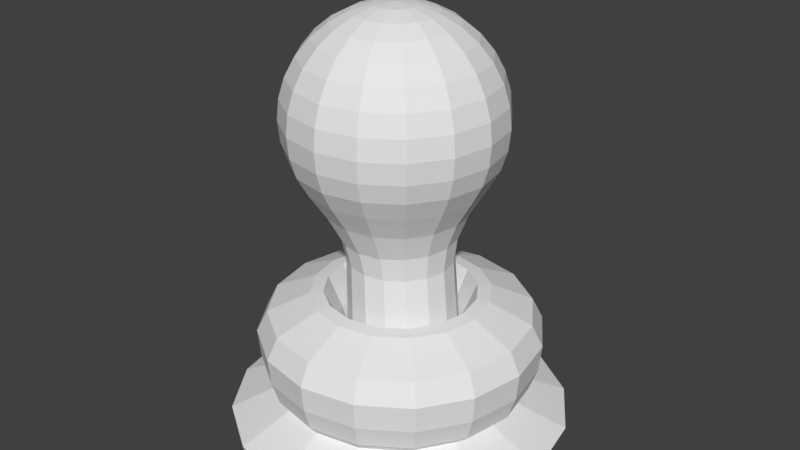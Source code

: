 # Source: untitled.blend  (saved by Blender 2.79.0; exported with 4.5.12 LTS)
import bpy
from mathutils import Matrix  # noqa: F401  (used for matrix-valued properties, if any)

bpy.ops.wm.read_factory_settings(use_empty=True)
scene = bpy.context.scene
scene.name = 'Scene'

# ---- collections
col_collection_1 = bpy.data.collections.new('Collection 1'); scene.collection.children.link(col_collection_1)

# ---- world
world_world = bpy.data.worlds.new('World'); scene.world = world_world
world_world.color = (0.05088, 0.05088, 0.05088)
world_world.use_sun_shadow = False
world_world.sun_shadow_jitter_overblur = 0.0
world_world.cycles.sampling_method = 'MANUAL'

# ---- meshes
me_sphere_001 = bpy.data.meshes.new('Sphere.001')
me_sphere_001.from_pydata([(-0.005081, 0.7244, -1.746), (0.0, 0.7071, -0.9252), (-1.908e-10, 0.8348, -0.9382), (-4.906e-09, 1.018, -1.018), (-1.203e-08, 1.225, -1.111), (-1.574e-08, 1.326, -1.311), (-1.574e-08, 1.301, -1.569), (-0.005551, 1.222, -1.798), (-0.03452, 1.082, -1.925), (-0.03468, 1.229, -2.004), (-0.008091, 1.595, -2.151), (-0.02171, 1.539, -2.3), (-0.09655, 0.8412, -2.263), (0.2733, 0.669, -1.746), (0.1743, 0.4207, -1.639), (0.2191, 0.529, -1.237), (0.2706, 0.6533, -0.9252), (0.3194, 0.7712, -0.9382), (0.3895, 0.9403, -1.018), (0.4688, 1.132, -1.111), (0.5075, 1.225, -1.311), (0.4977, 1.202, -1.569), (0.4633, 1.129, -1.798), (0.3874, 0.9982, -1.925), (0.4435, 1.134, -2.004), (0.6043, 1.474, -2.151), (0.5723, 1.421, -2.3), (0.2473, 0.7728, -2.263), (0.5093, 0.5113, -1.746), (0.322, 0.322, -1.639), (0.4049, 0.4049, -1.237), (0.5, 0.5, -0.9252), (0.5903, 0.5903, -0.9382), (0.7197, 0.7197, -1.018), (0.8663, 0.8663, -1.111), (0.9377, 0.9377, -1.311), (0.9197, 0.9197, -1.569), (0.8608, 0.863, -1.798), (0.7451, 0.7591, -1.925), (0.8489, 0.863, -2.004), (1.123, 1.127, -2.151), (1.076, 1.085, -2.3), (0.5388, 0.578, -2.263), (0.6669, 0.2753, -1.746), (0.4207, 0.1743, -1.639), (0.529, 0.2191, -1.237), (0.6533, 0.2706, -0.9252), (0.7712, 0.3194, -0.9382), (0.9403, 0.3895, -1.018), (1.132, 0.4688, -1.111), (1.225, 0.5075, -1.311), (1.202, 0.4977, -1.569), (1.126, 0.4655, -1.798), (0.9842, 0.4014, -1.925), (1.12, 0.4576, -2.004), (1.47, 0.6076, -2.151), (1.412, 0.5811, -2.3), (0.7336, 0.2865, -2.263), (0.7223, -0.003021, -1.746), (0.4553, -3.915e-07, -1.639), (0.5725, -3.892e-07, -1.237), (0.7071, -3.973e-07, -0.9252), (0.8348, -4.132e-07, -0.9382), (1.018, -4.049e-07, -1.018), (1.225, -4.375e-07, -1.111), (1.326, -5.336e-07, -1.311), (1.301, -4.546e-07, -1.569), (1.22, -0.0033, -1.798), (1.068, -0.02052, -1.925), (1.215, -0.02062, -2.004), (1.592, -0.00481, -2.151), (1.531, -0.0129, -2.3), (0.802, -0.05739, -2.263), (0.6669, -0.2814, -1.746), (0.4207, -0.1743, -1.638), (0.529, -0.2191, -1.237), (0.6533, -0.2706, -0.9252), (0.7712, -0.3194, -0.9382), (0.9403, -0.3895, -1.018), (1.132, -0.4688, -1.111), (1.225, -0.5075, -1.311), (1.202, -0.4977, -1.569), (1.126, -0.4721, -1.798), (0.9842, -0.4425, -1.925), (1.12, -0.4988, -2.004), (1.47, -0.6172, -2.151), (1.412, -0.6069, -2.3), (0.7336, -0.4013, -2.263), (0.5093, -0.5174, -1.745), (0.322, -0.322, -1.636), (0.4049, -0.4049, -1.237), (0.5, -0.5, -0.9252), (0.5903, -0.5903, -0.9382), (0.7197, -0.7197, -1.018), (0.8663, -0.8663, -1.111), (0.9377, -0.9377, -1.311), (0.9197, -0.9197, -1.569), (0.8608, -0.8696, -1.798), (0.7451, -0.8002, -1.925), (0.8489, -0.9042, -2.004), (1.123, -1.136, -2.151), (1.076, -1.111, -2.3), (0.5388, -0.6928, -2.263), (0.2733, -0.6751, -1.745), (0.1743, -0.4207, -1.635), (0.2191, -0.529, -1.237), (0.2706, -0.6533, -0.9252), (0.3194, -0.7712, -0.9382), (0.3895, -0.9403, -1.018), (0.4688, -1.132, -1.111), (0.5075, -1.225, -1.311), (0.4977, -1.202, -1.569), (0.4633, -1.135, -1.798), (0.3874, -1.039, -1.925), (0.4435, -1.175, -2.004), (0.6043, -1.483, -2.151), (0.5723, -1.447, -2.3), (0.2473, -0.8876, -2.263), (-0.005081, -0.7304, -1.743), (-1.292e-07, -0.4554, -1.632), (-1.494e-07, -0.5725, -1.237), (-8.392e-08, -0.7071, -0.9252), (-2.34e-07, -0.8348, -0.9382), (-2.287e-07, -1.018, -1.018), (-1.913e-07, -1.225, -1.111), (-3.246e-07, -1.326, -1.311), (-2.061e-07, -1.301, -1.569), (-0.005551, -1.228, -1.798), (-0.03452, -1.123, -1.925), (-0.03468, -1.27, -2.004), (-0.008091, -1.605, -2.151), (-0.02171, -1.565, -2.3), (-0.09655, -0.956, -2.263), (-0.09655, -0.05739, -2.242), (-0.2834, -0.6751, -1.742), (-0.1743, -0.4207, -1.631), (-0.2191, -0.529, -1.237), (-0.2706, -0.6533, -0.9252), (-0.3194, -0.7712, -0.9382), (-0.3895, -0.9403, -1.018), (-0.4688, -1.132, -1.111), (-0.5075, -1.225, -1.311), (-0.4977, -1.202, -1.569), (-0.4744, -1.135, -1.798), (-0.4565, -1.039, -1.925), (-0.5129, -1.175, -2.004), (-0.6205, -1.483, -2.151), (-0.6157, -1.447, -2.3), (-0.4404, -0.8876, -2.263), (-0.5194, -0.5174, -1.741), (-0.322, -0.322, -1.629), (-0.4049, -0.4049, -1.237), (-0.5, -0.5, -0.9252), (-0.5903, -0.5903, -0.9382), (-0.7197, -0.7197, -1.018), (-0.8663, -0.8663, -1.111), (-0.9377, -0.9377, -1.311), (-0.9197, -0.9197, -1.569), (-0.8719, -0.8696, -1.798), (-0.8142, -0.8002, -1.925), (-0.9183, -0.9042, -2.004), (-1.14, -1.136, -2.151), (-1.119, -1.111, -2.3), (-0.7319, -0.6928, -2.263), (-0.09656, -0.05739, -2.242), (-0.6771, -0.2814, -1.741), (-0.4207, -0.1743, -1.629), (-0.529, -0.2191, -1.237), (-0.6533, -0.2706, -0.9252), (-0.7712, -0.3194, -0.9382), (-0.9403, -0.3895, -1.018), (-1.132, -0.4688, -1.111), (-1.225, -0.5075, -1.311), (-1.202, -0.4977, -1.569), (-1.137, -0.4721, -1.798), (-1.053, -0.4425, -1.925), (-1.189, -0.4988, -2.004), (-1.487, -0.6172, -2.151), (-1.456, -0.6069, -2.3), (-0.9267, -0.4013, -2.263), (-0.7325, -0.00302, -1.741), (-0.4554, -1.433e-07, -1.63), (-0.5725, -6.67e-08, -1.237), (-0.7071, -8.441e-08, -0.9252), (-0.8348, 9.542e-08, -0.9382), (-1.018, 5.473e-08, -1.018), (-1.225, -2.804e-08, -1.111), (-1.326, 1.383e-07, -1.311), (-1.301, -1.983e-08, -1.569), (-1.231, -0.003299, -1.798), (-1.137, -0.02052, -1.925), (-1.284, -0.02062, -2.004), (-1.608, -0.004809, -2.151), (-1.574, -0.0129, -2.3), (-0.9951, -0.05739, -2.263), (-0.6771, 0.2753, -1.743), (-0.4207, 0.1743, -1.632), (-0.529, 0.2191, -1.237), (-0.6533, 0.2706, -0.9252), (-0.7712, 0.3194, -0.9382), (-0.9403, 0.3895, -1.018), (-1.132, 0.4688, -1.111), (-1.225, 0.5075, -1.311), (-1.202, 0.4977, -1.569), (-1.137, 0.4655, -1.798), (-1.053, 0.4014, -1.925), (-1.189, 0.4576, -2.004), (-1.487, 0.6076, -2.151), (-1.456, 0.5811, -2.3), (-0.9267, 0.2865, -2.263), (-0.5194, 0.5113, -1.744), (-0.322, 0.322, -1.634), (-0.4049, 0.4049, -1.237), (-0.5, 0.5, -0.9252), (-0.5903, 0.5903, -0.9382), (-0.7197, 0.7197, -1.018), (-0.8663, 0.8663, -1.111), (-0.9377, 0.9377, -1.311), (-0.9197, 0.9197, -1.569), (-0.8719, 0.863, -1.798), (-0.8142, 0.7591, -1.925), (-0.9183, 0.863, -2.004), (-1.14, 1.127, -2.151), (-1.119, 1.085, -2.3), (-0.7319, 0.578, -2.263), (-0.2834, 0.669, -1.745), (-0.1743, 0.4207, -1.636), (-0.2191, 0.529, -1.237), (-0.2706, 0.6533, -0.9252), (-0.3194, 0.7712, -0.9382), (-0.3895, 0.9403, -1.018), (-0.4688, 1.132, -1.111), (-0.5075, 1.225, -1.311), (-0.4977, 1.202, -1.569), (-0.4744, 1.129, -1.798), (-0.4565, 0.9982, -1.925), (-0.5129, 1.134, -2.004), (-0.6205, 1.474, -2.151), (-0.6157, 1.421, -2.3), (-0.4404, 0.7728, -2.263), (1.9e-07, 0.4554, -1.638), (3.42e-07, 0.5725, -1.237)], [], [(10, 9, 24, 25), (3, 2, 17, 18), (11, 10, 25, 26), (4, 3, 18, 19), (12, 11, 26, 27), (5, 4, 19, 20), (0, 164, 13), (133, 12, 27), (6, 5, 20, 21), (240, 0, 13, 14), (7, 6, 21, 22), (241, 240, 14, 15), (8, 7, 22, 23), (1, 241, 15, 16), (9, 8, 23, 24), (2, 1, 16, 17), (24, 23, 38, 39), (17, 16, 31, 32), (25, 24, 39, 40), (18, 17, 32, 33), (26, 25, 40, 41), (19, 18, 33, 34), (27, 26, 41, 42), (20, 19, 34, 35), (13, 164, 28), (133, 27, 42), (21, 20, 35, 36), (14, 13, 28, 29), (22, 21, 36, 37), (15, 14, 29, 30), (23, 22, 37, 38), (16, 15, 30, 31), (28, 164, 43), (133, 42, 57), (36, 35, 50, 51), (29, 28, 43, 44), (37, 36, 51, 52), (30, 29, 44, 45), (38, 37, 52, 53), (31, 30, 45, 46), (39, 38, 53, 54), (32, 31, 46, 47), (40, 39, 54, 55), (33, 32, 47, 48), (41, 40, 55, 56), (34, 33, 48, 49), (42, 41, 56, 57), (35, 34, 49, 50), (47, 46, 61, 62), (55, 54, 69, 70), (48, 47, 62, 63), (56, 55, 70, 71), (49, 48, 63, 64), (57, 56, 71, 72), (50, 49, 64, 65), (43, 164, 58), (133, 57, 72), (51, 50, 65, 66), (44, 43, 58, 59), (52, 51, 66, 67), (45, 44, 59, 60), (53, 52, 67, 68), (46, 45, 60, 61), (54, 53, 68, 69), (66, 65, 80, 81), (59, 58, 73, 74), (67, 66, 81, 82), (60, 59, 74, 75), (68, 67, 82, 83), (61, 60, 75, 76), (69, 68, 83, 84), (62, 61, 76, 77), (70, 69, 84, 85), (63, 62, 77, 78), (71, 70, 85, 86), (64, 63, 78, 79), (72, 71, 86, 87), (65, 64, 79, 80), (58, 164, 73), (133, 72, 87), (85, 84, 99, 100), (78, 77, 92, 93), (86, 85, 100, 101), (79, 78, 93, 94), (87, 86, 101, 102), (80, 79, 94, 95), (73, 164, 88), (133, 87, 102), (81, 80, 95, 96), (74, 73, 88, 89), (82, 81, 96, 97), (75, 74, 89, 90), (83, 82, 97, 98), (76, 75, 90, 91), (84, 83, 98, 99), (77, 76, 91, 92), (97, 96, 111, 112), (90, 89, 104, 105), (98, 97, 112, 113), (91, 90, 105, 106), (99, 98, 113, 114), (92, 91, 106, 107), (100, 99, 114, 115), (93, 92, 107, 108), (101, 100, 115, 116), (94, 93, 108, 109), (102, 101, 116, 117), (95, 94, 109, 110), (88, 164, 103), (133, 102, 117), (96, 95, 110, 111), (89, 88, 103, 104), (116, 115, 130, 131), (109, 108, 123, 124), (117, 116, 131, 132), (110, 109, 124, 125), (103, 164, 118), (133, 117, 132), (111, 110, 125, 126), (104, 103, 118, 119), (112, 111, 126, 127), (105, 104, 119, 120), (113, 112, 127, 128), (106, 105, 120, 121), (114, 113, 128, 129), (107, 106, 121, 122), (115, 114, 129, 130), (108, 107, 122, 123), (120, 119, 135, 136), (128, 127, 143, 144), (121, 120, 136, 137), (129, 128, 144, 145), (122, 121, 137, 138), (130, 129, 145, 146), (123, 122, 138, 139), (131, 130, 146, 147), (124, 123, 139, 140), (132, 131, 147, 148), (125, 124, 140, 141), (118, 164, 134), (133, 132, 148), (126, 125, 141, 142), (119, 118, 134, 135), (127, 126, 142, 143), (140, 139, 154, 155), (148, 147, 162, 163), (141, 140, 155, 156), (134, 164, 149), (133, 148, 163), (142, 141, 156, 157), (135, 134, 149, 150), (143, 142, 157, 158), (136, 135, 150, 151), (144, 143, 158, 159), (137, 136, 151, 152), (145, 144, 159, 160), (138, 137, 152, 153), (146, 145, 160, 161), (139, 138, 153, 154), (147, 146, 161, 162), (159, 158, 174, 175), (152, 151, 167, 168), (160, 159, 175, 176), (153, 152, 168, 169), (161, 160, 176, 177), (154, 153, 169, 170), (162, 161, 177, 178), (155, 154, 170, 171), (163, 162, 178, 179), (156, 155, 171, 172), (149, 164, 165), (133, 163, 179), (157, 156, 172, 173), (150, 149, 165, 166), (158, 157, 173, 174), (151, 150, 166, 167), (179, 178, 193, 194), (172, 171, 186, 187), (165, 164, 180), (133, 179, 194), (173, 172, 187, 188), (166, 165, 180, 181), (174, 173, 188, 189), (167, 166, 181, 182), (175, 174, 189, 190), (168, 167, 182, 183), (176, 175, 190, 191), (169, 168, 183, 184), (177, 176, 191, 192), (170, 169, 184, 185), (178, 177, 192, 193), (171, 170, 185, 186), (183, 182, 197, 198), (191, 190, 205, 206), (184, 183, 198, 199), (192, 191, 206, 207), (185, 184, 199, 200), (193, 192, 207, 208), (186, 185, 200, 201), (194, 193, 208, 209), (187, 186, 201, 202), (180, 164, 195), (133, 194, 209), (188, 187, 202, 203), (181, 180, 195, 196), (189, 188, 203, 204), (182, 181, 196, 197), (190, 189, 204, 205), (202, 201, 216, 217), (195, 164, 210), (133, 209, 224), (203, 202, 217, 218), (196, 195, 210, 211), (204, 203, 218, 219), (197, 196, 211, 212), (205, 204, 219, 220), (198, 197, 212, 213), (206, 205, 220, 221), (199, 198, 213, 214), (207, 206, 221, 222), (200, 199, 214, 215), (208, 207, 222, 223), (201, 200, 215, 216), (209, 208, 223, 224), (221, 220, 235, 236), (214, 213, 228, 229), (222, 221, 236, 237), (215, 214, 229, 230), (223, 222, 237, 238), (216, 215, 230, 231), (224, 223, 238, 239), (217, 216, 231, 232), (210, 164, 225), (133, 224, 239), (218, 217, 232, 233), (211, 210, 225, 226), (219, 218, 233, 234), (212, 211, 226, 227), (220, 219, 234, 235), (213, 212, 227, 228), (133, 239, 12), (233, 232, 5, 6), (226, 225, 0, 240), (234, 233, 6, 7), (227, 226, 240, 241), (235, 234, 7, 8), (228, 227, 241, 1), (236, 235, 8, 9), (229, 228, 1, 2), (237, 236, 9, 10), (230, 229, 2, 3), (238, 237, 10, 11), (231, 230, 3, 4), (239, 238, 11, 12), (232, 231, 4, 5), (225, 164, 0)])
me_sphere_001.use_remesh_preserve_volume = False
me_sphere_001.use_remesh_preserve_attributes = False
me_sphere_001.use_mirror_vertex_groups = False
me_sphere_001.update()
me_sphere = bpy.data.meshes.new('Sphere')
me_sphere.from_pydata([(0.0, 0.1951, 2.919), (0.0, 0.7071, 2.646), (0.0, 0.8315, 2.494), (0.0, 0.9239, 2.321), (0.0, 0.9808, 2.134), (0.0, 1.0, 1.939), (0.0, 0.9808, 1.743), (0.0, 0.9239, 1.556), (0.001179, 0.8181, 1.364), (0.01008, 0.6615, 1.115), (0.02626, 0.5418, 0.8497), (0.04322, 0.5044, 0.6194), (0.09668, 0.5168, -0.1233), (0.07466, 0.1802, 2.919), (0.1464, 0.3536, 2.862), (0.2126, 0.5133, 2.77), (0.2706, 0.6533, 2.646), (0.3182, 0.7682, 2.494), (0.3536, 0.8536, 2.321), (0.3753, 0.9061, 2.134), (0.3827, 0.9239, 1.939), (0.3753, 0.9061, 1.743), (0.3536, 0.8536, 1.556), (0.3139, 0.755, 1.363), (0.2622, 0.6105, 1.114), (0.2324, 0.505, 0.8545), (0.2324, 0.4685, 0.6207), (0.2951, 0.4773, -0.1233), (0.1379, 0.1379, 2.919), (0.2706, 0.2706, 2.862), (0.3928, 0.3928, 2.77), (0.5, 0.5, 2.646), (0.5879, 0.5879, 2.494), (0.6533, 0.6533, 2.321), (0.6935, 0.6935, 2.134), (0.7071, 0.7071, 1.939), (0.6935, 0.6935, 1.743), (0.6533, 0.6533, 1.556), (0.5786, 0.5774, 1.362), (0.4755, 0.4674, 1.113), (0.4095, 0.3901, 0.8579), (0.3937, 0.3621, 0.6215), (0.4632, 0.3649, -0.1233), (0.1802, 0.07466, 2.919), (0.3536, 0.1464, 2.862), (0.5133, 0.2126, 2.77), (0.6533, 0.2706, 2.646), (0.7682, 0.3182, 2.494), (0.8536, 0.3536, 2.321), (0.9061, 0.3753, 2.134), (0.9239, 0.3827, 1.939), (0.9061, 0.3753, 1.743), (0.8536, 0.3536, 1.556), (0.7554, 0.3124, 1.362), (0.6179, 0.2538, 1.113), (0.5284, 0.2144, 0.8594), (0.5016, 0.2014, 0.6219), (0.5756, 0.1967, -0.1233), (0.1951, -3.452e-07, 2.919), (0.3827, -3.824e-07, 2.862), (0.5556, -3.824e-07, 2.77), (0.7071, -3.973e-07, 2.646), (0.8315, -4.122e-07, 2.494), (0.9239, -3.824e-07, 2.321), (0.9808, -3.824e-07, 2.134), (1.0, -4.42e-07, 1.939), (0.9808, -3.824e-07, 1.743), (0.9239, -4.42e-07, 1.556), (0.8176, 9.863e-05, 1.362), (0.6681, 0.002115, 1.113), (0.5692, 0.006165, 0.8587), (0.5391, 0.01147, 0.6217), (0.6151, -0.001641, -0.1233), (0.1802, -0.07466, 2.919), (0.3536, -0.1464, 2.862), (0.5133, -0.2126, 2.77), (0.6533, -0.2706, 2.646), (0.7682, -0.3182, 2.494), (0.8536, -0.3536, 2.321), (0.9061, -0.3753, 2.134), (0.9239, -0.3827, 1.939), (0.9061, -0.3753, 1.743), (0.8536, -0.3536, 1.556), (0.7559, -0.3125, 1.363), (0.6184, -0.2498, 1.114), (0.5256, -0.2008, 0.8558), (0.5005, -0.178, 0.621), (0.5756, -0.2, -0.1233), (0.1379, -0.138, 2.919), (0.2706, -0.2706, 2.862), (0.3928, -0.3928, 2.77), (0.5, -0.5, 2.646), (0.5879, -0.5879, 2.494), (0.6533, -0.6533, 2.321), (0.6935, -0.6935, 2.134), (0.7071, -0.7071, 1.939), (0.6935, -0.6935, 1.743), (0.6533, -0.6533, 1.556), (0.5794, -0.5781, 1.364), (0.4762, -0.4639, 1.115), (0.4059, -0.3734, 0.8514), (0.3922, -0.3375, 0.6199), (0.4632, -0.3682, -0.1233), (0.07466, -0.1802, 2.919), (0.1464, -0.3536, 2.862), (0.2126, -0.5133, 2.77), (0.2706, -0.6533, 2.646), (0.3182, -0.7682, 2.494), (0.3536, -0.8536, 2.321), (0.3753, -0.9061, 2.134), (0.3827, -0.9239, 1.939), (0.3753, -0.9061, 1.743), (0.3536, -0.8536, 1.556), (0.3144, -0.7563, 1.365), (0.2626, -0.6077, 1.116), (0.2303, -0.4853, 0.8463), (0.2314, -0.4427, 0.6185), (0.2951, -0.4806, -0.1233), (-6.902e-08, -0.1951, 2.919), (-1.137e-07, -0.3827, 2.862), (-1.435e-07, -0.5556, 2.77), (-8.392e-08, -0.7071, 2.646), (-2.329e-07, -0.8315, 2.494), (-2.031e-07, -0.9239, 2.321), (-1.435e-07, -0.9808, 2.134), (-2.329e-07, -1.0, 1.939), (-1.435e-07, -0.9808, 1.743), (-2.627e-07, -0.9239, 1.556), (0.001032, -0.8196, 1.367), (0.009922, -0.6589, 1.118), (0.02694, -0.5212, 0.8413), (0.04342, -0.4781, 0.6171), (0.09668, -0.52, -0.1233), (0.1229, 0.007196, -0.4196), (-0.07466, -0.1802, 2.919), (-0.1464, -0.3536, 2.862), (-0.2126, -0.5133, 2.77), (-0.2706, -0.6533, 2.646), (-0.3182, -0.7682, 2.494), (-0.3536, -0.8536, 2.321), (-0.3753, -0.9061, 2.134), (-0.3827, -0.9239, 1.939), (-0.3753, -0.9061, 1.743), (-0.3536, -0.8536, 1.556), (-0.313, -0.758, 1.368), (-0.2435, -0.6094, 1.119), (-0.1732, -0.4774, 0.8371), (-0.1432, -0.4392, 0.6159), (-0.1017, -0.4806, -0.1233), (-0.1379, -0.138, 2.919), (-0.2706, -0.2706, 2.862), (-0.3928, -0.3928, 2.77), (-0.5, -0.5, 2.646), (-0.5879, -0.5879, 2.494), (-0.6533, -0.6533, 2.321), (-0.6935, -0.6935, 2.134), (-0.7071, -0.7071, 1.939), (-0.6935, -0.6935, 1.743), (-0.6533, -0.6533, 1.556), (-0.5797, -0.5806, 1.369), (-0.4587, -0.4664, 1.12), (-0.3412, -0.3619, 0.8343), (-0.3007, -0.3326, 0.615), (-0.2699, -0.3682, -0.1233), (-3.01e-07, -4.505e-07, 2.939), (-0.1802, -0.07466, 2.919), (-0.3536, -0.1464, 2.862), (-0.5133, -0.2126, 2.77), (-0.6533, -0.2706, 2.646), (-0.7682, -0.3182, 2.494), (-0.8536, -0.3536, 2.321), (-0.9061, -0.3753, 2.134), (-0.9239, -0.3827, 1.939), (-0.9061, -0.3753, 1.743), (-0.8536, -0.3536, 1.556), (-0.758, -0.3143, 1.369), (-0.6026, -0.2516, 1.12), (-0.4531, -0.1923, 0.8331), (-0.4057, -0.1744, 0.6147), (-0.3823, -0.2, -0.1233), (-0.1951, -2.409e-07, 2.919), (-0.3827, -1.738e-07, 2.862), (-0.5556, -6.951e-08, 2.77), (-0.7071, -8.441e-08, 2.646), (-0.8315, 9.441e-08, 2.494), (-0.9239, 3.48e-08, 2.321), (-0.9808, -5.461e-08, 2.134), (-1.0, 6.46e-08, 1.939), (-0.9808, -5.461e-08, 1.743), (-0.9239, 6.46e-08, 1.556), (-0.8204, 6.674e-05, 1.369), (-0.6529, 0.002091, 1.12), (-0.4933, 0.006779, 0.8337), (-0.443, 0.01167, 0.6149), (-0.4217, -0.001641, -0.1233), (-0.1802, 0.07466, 2.919), (-0.3536, 0.1464, 2.862), (-0.5133, 0.2126, 2.77), (-0.6533, 0.2706, 2.646), (-0.7682, 0.3182, 2.494), (-0.8536, 0.3536, 2.321), (-0.9061, 0.3753, 2.134), (-0.9239, 0.3827, 1.939), (-0.9061, 0.3753, 1.743), (-0.8536, 0.3536, 1.556), (-0.7574, 0.3142, 1.368), (-0.6019, 0.2555, 1.119), (-0.4557, 0.2068, 0.8359), (-0.4069, 0.1982, 0.6156), (-0.3823, 0.1967, -0.1233), (-0.1379, 0.1379, 2.919), (-0.2706, 0.2706, 2.862), (-0.3928, 0.3928, 2.77), (-0.5, 0.5, 2.646), (-0.5879, 0.5879, 2.494), (-0.6533, 0.6533, 2.321), (-0.6935, 0.6935, 2.134), (-0.7071, 0.7071, 1.939), (-0.6935, 0.6935, 1.743), (-0.6533, 0.6533, 1.556), (-0.5788, 0.5799, 1.367), (-0.4578, 0.4697, 1.118), (-0.3451, 0.3788, 0.8397), (-0.3024, 0.3574, 0.6167), (-0.2699, 0.3649, -0.1233), (-0.07466, 0.1802, 2.919), (-0.1464, 0.3536, 2.862), (-0.2126, 0.5133, 2.77), (-0.2706, 0.6533, 2.646), (-0.3182, 0.7682, 2.494), (-0.3536, 0.8536, 2.321), (-0.3753, 0.9061, 2.134), (-0.3827, 0.9239, 1.939), (-0.3753, 0.9061, 1.743), (-0.3536, 0.8536, 1.556), (-0.3123, 0.7568, 1.366), (-0.2427, 0.6122, 1.117), (-0.1764, 0.4968, 0.8445), (-0.1445, 0.4652, 0.618), (-0.1017, 0.4773, -0.1233), (1.545e-07, 0.3827, 2.862), (3.333e-07, 0.5556, 2.77)], [], [(10, 9, 24, 25), (3, 2, 17, 18), (11, 10, 25, 26), (4, 3, 18, 19), (12, 11, 26, 27), (5, 4, 19, 20), (0, 164, 13), (133, 12, 27), (6, 5, 20, 21), (240, 0, 13, 14), (7, 6, 21, 22), (241, 240, 14, 15), (8, 7, 22, 23), (1, 241, 15, 16), (9, 8, 23, 24), (2, 1, 16, 17), (24, 23, 38, 39), (17, 16, 31, 32), (25, 24, 39, 40), (18, 17, 32, 33), (26, 25, 40, 41), (19, 18, 33, 34), (27, 26, 41, 42), (20, 19, 34, 35), (13, 164, 28), (133, 27, 42), (21, 20, 35, 36), (14, 13, 28, 29), (22, 21, 36, 37), (15, 14, 29, 30), (23, 22, 37, 38), (16, 15, 30, 31), (28, 164, 43), (133, 42, 57), (36, 35, 50, 51), (29, 28, 43, 44), (37, 36, 51, 52), (30, 29, 44, 45), (38, 37, 52, 53), (31, 30, 45, 46), (39, 38, 53, 54), (32, 31, 46, 47), (40, 39, 54, 55), (33, 32, 47, 48), (41, 40, 55, 56), (34, 33, 48, 49), (42, 41, 56, 57), (35, 34, 49, 50), (47, 46, 61, 62), (55, 54, 69, 70), (48, 47, 62, 63), (56, 55, 70, 71), (49, 48, 63, 64), (57, 56, 71, 72), (50, 49, 64, 65), (43, 164, 58), (133, 57, 72), (51, 50, 65, 66), (44, 43, 58, 59), (52, 51, 66, 67), (45, 44, 59, 60), (53, 52, 67, 68), (46, 45, 60, 61), (54, 53, 68, 69), (66, 65, 80, 81), (59, 58, 73, 74), (67, 66, 81, 82), (60, 59, 74, 75), (68, 67, 82, 83), (61, 60, 75, 76), (69, 68, 83, 84), (62, 61, 76, 77), (70, 69, 84, 85), (63, 62, 77, 78), (71, 70, 85, 86), (64, 63, 78, 79), (72, 71, 86, 87), (65, 64, 79, 80), (58, 164, 73), (133, 72, 87), (85, 84, 99, 100), (78, 77, 92, 93), (86, 85, 100, 101), (79, 78, 93, 94), (87, 86, 101, 102), (80, 79, 94, 95), (73, 164, 88), (133, 87, 102), (81, 80, 95, 96), (74, 73, 88, 89), (82, 81, 96, 97), (75, 74, 89, 90), (83, 82, 97, 98), (76, 75, 90, 91), (84, 83, 98, 99), (77, 76, 91, 92), (89, 88, 103, 104), (97, 96, 111, 112), (90, 89, 104, 105), (98, 97, 112, 113), (91, 90, 105, 106), (99, 98, 113, 114), (92, 91, 106, 107), (100, 99, 114, 115), (93, 92, 107, 108), (101, 100, 115, 116), (94, 93, 108, 109), (102, 101, 116, 117), (95, 94, 109, 110), (88, 164, 103), (133, 102, 117), (96, 95, 110, 111), (108, 107, 122, 123), (116, 115, 130, 131), (109, 108, 123, 124), (117, 116, 131, 132), (110, 109, 124, 125), (103, 164, 118), (133, 117, 132), (111, 110, 125, 126), (104, 103, 118, 119), (112, 111, 126, 127), (105, 104, 119, 120), (113, 112, 127, 128), (106, 105, 120, 121), (114, 113, 128, 129), (107, 106, 121, 122), (115, 114, 129, 130), (127, 126, 142, 143), (120, 119, 135, 136), (128, 127, 143, 144), (121, 120, 136, 137), (129, 128, 144, 145), (122, 121, 137, 138), (130, 129, 145, 146), (123, 122, 138, 139), (131, 130, 146, 147), (124, 123, 139, 140), (132, 131, 147, 148), (125, 124, 140, 141), (118, 164, 134), (133, 132, 148), (126, 125, 141, 142), (119, 118, 134, 135), (147, 146, 161, 162), (140, 139, 154, 155), (148, 147, 162, 163), (141, 140, 155, 156), (134, 164, 149), (133, 148, 163), (142, 141, 156, 157), (135, 134, 149, 150), (143, 142, 157, 158), (136, 135, 150, 151), (144, 143, 158, 159), (137, 136, 151, 152), (145, 144, 159, 160), (138, 137, 152, 153), (146, 145, 160, 161), (139, 138, 153, 154), (159, 158, 174, 175), (152, 151, 167, 168), (160, 159, 175, 176), (153, 152, 168, 169), (161, 160, 176, 177), (154, 153, 169, 170), (162, 161, 177, 178), (155, 154, 170, 171), (163, 162, 178, 179), (156, 155, 171, 172), (149, 164, 165), (133, 163, 179), (157, 156, 172, 173), (150, 149, 165, 166), (158, 157, 173, 174), (151, 150, 166, 167), (179, 178, 193, 194), (172, 171, 186, 187), (165, 164, 180), (133, 179, 194), (173, 172, 187, 188), (166, 165, 180, 181), (174, 173, 188, 189), (167, 166, 181, 182), (175, 174, 189, 190), (168, 167, 182, 183), (176, 175, 190, 191), (169, 168, 183, 184), (177, 176, 191, 192), (170, 169, 184, 185), (178, 177, 192, 193), (171, 170, 185, 186), (183, 182, 197, 198), (191, 190, 205, 206), (184, 183, 198, 199), (192, 191, 206, 207), (185, 184, 199, 200), (193, 192, 207, 208), (186, 185, 200, 201), (194, 193, 208, 209), (187, 186, 201, 202), (180, 164, 195), (133, 194, 209), (188, 187, 202, 203), (181, 180, 195, 196), (189, 188, 203, 204), (182, 181, 196, 197), (190, 189, 204, 205), (202, 201, 216, 217), (195, 164, 210), (133, 209, 224), (203, 202, 217, 218), (196, 195, 210, 211), (204, 203, 218, 219), (197, 196, 211, 212), (205, 204, 219, 220), (198, 197, 212, 213), (206, 205, 220, 221), (199, 198, 213, 214), (207, 206, 221, 222), (200, 199, 214, 215), (208, 207, 222, 223), (201, 200, 215, 216), (209, 208, 223, 224), (221, 220, 235, 236), (214, 213, 228, 229), (222, 221, 236, 237), (215, 214, 229, 230), (223, 222, 237, 238), (216, 215, 230, 231), (224, 223, 238, 239), (217, 216, 231, 232), (210, 164, 225), (133, 224, 239), (218, 217, 232, 233), (211, 210, 225, 226), (219, 218, 233, 234), (212, 211, 226, 227), (220, 219, 234, 235), (213, 212, 227, 228), (225, 164, 0), (133, 239, 12), (233, 232, 5, 6), (226, 225, 0, 240), (234, 233, 6, 7), (227, 226, 240, 241), (235, 234, 7, 8), (228, 227, 241, 1), (236, 235, 8, 9), (229, 228, 1, 2), (237, 236, 9, 10), (230, 229, 2, 3), (238, 237, 10, 11), (231, 230, 3, 4), (239, 238, 11, 12), (232, 231, 4, 5)])
me_sphere.use_remesh_preserve_volume = False
me_sphere.use_remesh_preserve_attributes = False
me_sphere.use_mirror_vertex_groups = False
me_sphere.update()

# ---- objects
ob_sphere = bpy.data.objects.new('Sphere', me_sphere_001)
ob_bulb = bpy.data.objects.new('bulb', me_sphere)

# ---- transforms, parenting, visibility, modifiers, constraints
ob_sphere.location = (0.0, 0.0, 1.217)
ob_sphere.lineart.crease_threshold = 0.0
ob_bulb.location = (-0.06047, 0.0, 0.0)
ob_bulb.lineart.crease_threshold = 0.0

# ---- collection membership
col_collection_1.objects.link(ob_sphere)
col_collection_1.objects.link(ob_bulb)

# ---- scene / render settings (as saved in the file)
scene.frame_start = 1; scene.frame_end = 250; scene.frame_set(1)
scene.render.engine = 'BLENDER_EEVEE_NEXT'
scene.render.resolution_percentage = 50
scene.render.dither_intensity = 0.0
scene.cycles.use_denoising = False
scene.cycles.samples = 128
scene.cycles.sampling_pattern = 'TABULATED_SOBOL'
scene.cycles.use_adaptive_sampling = False
scene.cycles.use_light_tree = False
scene.cycles.blur_glossy = 0.0
scene.cycles.sample_clamp_indirect = 0.0
scene.view_settings.view_transform = 'Standard'
bpy.context.view_layer.update()

# ---- added for rendering (the .blend has no active camera and no usable light): camera, sun
cam_auto = bpy.data.cameras.new('AutoCamera')
cam_auto.lens = 50.0
cam_auto.sensor_width = 36.0
cam_auto.clip_end = 1000.0
ob_auto_camera = bpy.data.objects.new('AutoCamera', cam_auto)
scene.collection.objects.link(ob_auto_camera)
ob_auto_camera.location = (5.59385, -6.72714, 5.40933)
ob_auto_camera.rotation_euler = (1.09748, -7.21219e-08, 0.694738)
scene.camera = ob_auto_camera
light_auto_sun = bpy.data.lights.new('AutoSun', 'SUN')
light_auto_sun.energy = 3.0
light_auto_sun.angle = 0.0523599
ob_auto_sun = bpy.data.objects.new('AutoSun', light_auto_sun)
scene.collection.objects.link(ob_auto_sun)
ob_auto_sun.rotation_euler = (0.872665, 0.174533, 0.523599)
bpy.context.view_layer.update()
